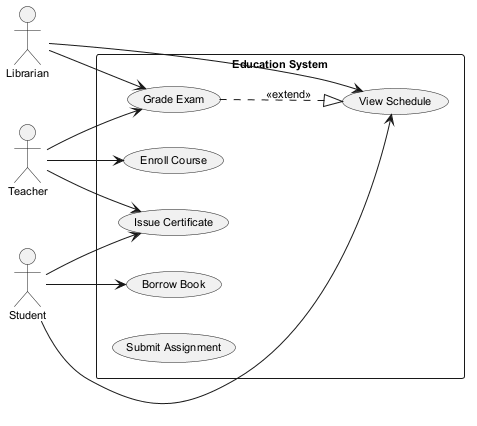

The diagram above was rendered by PlantUML. Its source (embedded in the PNG):
@startuml
skinparam defaultFontSize 11
left to right direction
actor "Librarian" as L
actor "Student" as S
actor "Teacher" as T
rectangle "Education System" {
  usecase "Enroll Course" as UC_EnrollCourse
  usecase "Issue Certificate" as UC_IssueCertificate
  usecase "View Schedule" as UC_ViewSchedule
  usecase "Borrow Book" as UC_BorrowBook
  usecase "Grade Exam" as UC_GradeExam
  usecase "Submit Assignment" as UC_SubmitAssignment
}
L --> UC_GradeExam
L --> UC_ViewSchedule
S --> UC_BorrowBook
S --> UC_IssueCertificate
S --> UC_ViewSchedule
T --> UC_EnrollCourse
T --> UC_GradeExam
T --> UC_IssueCertificate
UC_GradeExam ..|> UC_ViewSchedule : <<extend>>
@enduml